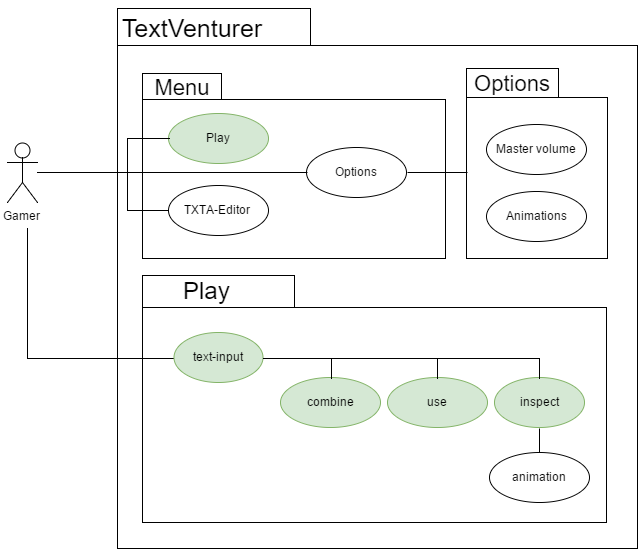

The diagram above was exported from draw.io. Its source (the exported page's mxGraphModel, read from the mxfile embedded in the PNG):
<mxGraphModel dx="1752" dy="828" grid="1" gridSize="10" guides="1" tooltips="1" connect="1" arrows="1" fold="1" page="1" pageScale="1" pageWidth="1169" pageHeight="826" background="none" math="0" shadow="0">
  <root>
    <mxCell id="0" style=";html=1;" />
    <mxCell id="1" style=";html=1;" parent="0" />
    <mxCell id="51d924b299d6fc4a-2" value="" style="shape=folder;fontStyle=1;spacingTop=10;tabWidth=193;tabHeight=37;tabPosition=left;html=1;" vertex="1" parent="1">
      <mxGeometry x="270" y="90" width="520" height="540" as="geometry" />
    </mxCell>
    <mxCell id="562a5a575b76a84f-146" value="Gamer" style="shape=umlActor;verticalLabelPosition=bottom;labelBackgroundColor=#ffffff;verticalAlign=top;html=1;" vertex="1" parent="1">
      <mxGeometry x="160" y="224" width="30" height="60" as="geometry" />
    </mxCell>
    <mxCell id="562a5a575b76a84f-151" value="" style="shape=folder;fontStyle=1;spacingTop=10;tabWidth=152;tabHeight=32;tabPosition=left;html=1;" vertex="1" parent="1">
      <mxGeometry x="295" y="357" width="464" height="247" as="geometry" />
    </mxCell>
    <mxCell id="69a1023a09b70273-146" value="&lt;span style=&quot;font-weight: normal&quot;&gt;Play&lt;/span&gt;" style="text;html=1;fontSize=24;fontStyle=1;verticalAlign=middle;align=center;" vertex="1" parent="1">
      <mxGeometry x="284.4" y="357" width="150" height="30" as="geometry" />
    </mxCell>
    <mxCell id="51d924b299d6fc4a-4" value="&lt;font style=&quot;font-size: 25px&quot;&gt;TextVenturer&lt;/font&gt;" style="text;html=1;strokeColor=none;fillColor=none;align=center;verticalAlign=middle;whiteSpace=wrap;" vertex="1" parent="1">
      <mxGeometry x="224" y="84" width="240" height="50" as="geometry" />
    </mxCell>
    <mxCell id="51d924b299d6fc4a-9" style="edgeStyle=orthogonalEdgeStyle;rounded=0;html=1;exitX=0.75;exitY=1;entryX=0.75;entryY=1;jettySize=auto;orthogonalLoop=1;" edge="1" parent="1" source="69a1023a09b70273-146" target="69a1023a09b70273-146">
      <mxGeometry relative="1" as="geometry" />
    </mxCell>
    <mxCell id="51d924b299d6fc4a-13" style="edgeStyle=orthogonalEdgeStyle;rounded=0;html=1;exitX=0.5;exitY=1;entryX=0.5;entryY=1;jettySize=auto;orthogonalLoop=1;" edge="1" parent="1" source="3836a4e4970560-1" target="3836a4e4970560-1">
      <mxGeometry relative="1" as="geometry" />
    </mxCell>
    <mxCell id="3836a4e4970560-17" value="" style="endArrow=none;html=1;rounded=0;entryX=0;entryY=0.5;endFill=0;" edge="1" parent="1" target="69a1023a09b70273-150">
      <mxGeometry width="50" height="50" relative="1" as="geometry">
        <mxPoint x="180" y="310" as="sourcePoint" />
        <mxPoint x="220" y="460" as="targetPoint" />
        <Array as="points">
          <mxPoint x="180" y="440" />
        </Array>
      </mxGeometry>
    </mxCell>
    <mxCell id="51d924b299d6fc4a-18" value="" style="shape=folder;fontStyle=1;spacingTop=10;tabWidth=92;tabHeight=29;tabPosition=left;html=1;" vertex="1" parent="1">
      <mxGeometry x="619" y="150" width="141" height="190" as="geometry" />
    </mxCell>
    <mxCell id="3836a4e4970560-20" value="&lt;font style=&quot;font-size: 22px&quot;&gt;Options&lt;/font&gt;" style="text;html=1;strokeColor=none;fillColor=none;align=center;verticalAlign=middle;whiteSpace=wrap;" vertex="1" parent="1">
      <mxGeometry x="619" y="150" width="92" height="30" as="geometry" />
    </mxCell>
    <mxCell id="69a1023a09b70273-163" value="combine&lt;br&gt;" style="ellipse;whiteSpace=wrap;html=1;fillColor=#d5e8d4;strokeColor=#82b366;" vertex="1" parent="1">
      <mxGeometry x="433" y="459" width="100" height="50" as="geometry" />
    </mxCell>
    <mxCell id="69a1023a09b70273-154" value="inspect" style="ellipse;whiteSpace=wrap;html=1;fillColor=#d5e8d4;strokeColor=#82b366;" vertex="1" parent="1">
      <mxGeometry x="647" y="459" width="90" height="50" as="geometry" />
    </mxCell>
    <mxCell id="51d924b299d6fc4a-6" value="" style="shape=folder;fontStyle=1;spacingTop=10;tabWidth=79;tabHeight=26;tabPosition=left;html=1;" vertex="1" parent="1">
      <mxGeometry x="295" y="155" width="303" height="185" as="geometry" />
    </mxCell>
    <mxCell id="51d924b299d6fc4a-8" value="&lt;font style=&quot;font-size: 22px&quot;&gt;Menu&lt;/font&gt;" style="text;html=1;strokeColor=none;fillColor=none;align=center;verticalAlign=middle;whiteSpace=wrap;" vertex="1" parent="1">
      <mxGeometry x="289" y="154" width="92" height="30" as="geometry" />
    </mxCell>
    <mxCell id="3836a4e4970560-1" value="Options&lt;br&gt;" style="ellipse;whiteSpace=wrap;html=1;fillColor=#ffffff;strokeColor=#000000;" vertex="1" parent="1">
      <mxGeometry x="459" y="229" width="100" height="50" as="geometry" />
    </mxCell>
    <mxCell id="51d924b299d6fc4a-17" value="Master volume" style="ellipse;whiteSpace=wrap;html=1;fillColor=#ffffff;strokeColor=#000000;" vertex="1" parent="1">
      <mxGeometry x="639" y="206" width="100" height="50" as="geometry" />
    </mxCell>
    <mxCell id="69a1023a09b70273-155" value="use" style="ellipse;whiteSpace=wrap;html=1;fillColor=#d5e8d4;strokeColor=#82b366;" vertex="1" parent="1">
      <mxGeometry x="540" y="459" width="100" height="50" as="geometry" />
    </mxCell>
    <mxCell id="3836a4e4970560-2" value="animation&lt;br&gt;" style="ellipse;whiteSpace=wrap;html=1;fillColor=#ffffff;strokeColor=#000000;" vertex="1" parent="1">
      <mxGeometry x="642" y="534" width="100" height="50" as="geometry" />
    </mxCell>
    <mxCell id="51d924b299d6fc4a-29" value="Animations" style="ellipse;whiteSpace=wrap;html=1;fillColor=#ffffff;strokeColor=#000000;" vertex="1" parent="1">
      <mxGeometry x="639" y="273" width="100" height="50" as="geometry" />
    </mxCell>
    <mxCell id="69a1023a09b70273-165" value="TXTA-Editor" style="ellipse;whiteSpace=wrap;html=1;" vertex="1" parent="1">
      <mxGeometry x="321" y="266.5" width="100" height="50" as="geometry" />
    </mxCell>
    <mxCell id="51d924b299d6fc4a-38" style="edgeStyle=orthogonalEdgeStyle;rounded=0;html=1;exitX=1;exitY=0.5;entryX=0.5;entryY=0;endArrow=none;endFill=0;jettySize=auto;orthogonalLoop=1;" edge="1" parent="1" source="69a1023a09b70273-150" target="69a1023a09b70273-155">
      <mxGeometry relative="1" as="geometry" />
    </mxCell>
    <mxCell id="69a1023a09b70273-150" value="text-input&lt;br&gt;" style="ellipse;whiteSpace=wrap;html=1;fillColor=#d5e8d4;strokeColor=#82b366;" vertex="1" parent="1">
      <mxGeometry x="326" y="414" width="89" height="50" as="geometry" />
    </mxCell>
    <mxCell id="3963c31b59bcd350-3" style="edgeStyle=orthogonalEdgeStyle;rounded=0;html=1;exitX=0.5;exitY=1;entryX=0.5;entryY=0;endArrow=none;endFill=0;jettySize=auto;orthogonalLoop=1;" edge="1" source="69a1023a09b70273-154" target="3836a4e4970560-2" parent="1">
      <mxGeometry relative="1" as="geometry" />
    </mxCell>
    <mxCell id="3963c31b59bcd350-4" style="edgeStyle=orthogonalEdgeStyle;rounded=0;html=1;entryX=0;entryY=0.5;endArrow=none;endFill=0;jettySize=auto;orthogonalLoop=1;" edge="1" source="562a5a575b76a84f-146" target="3836a4e4970560-1" parent="1">
      <mxGeometry relative="1" as="geometry" />
    </mxCell>
    <mxCell id="51d924b299d6fc4a-14" value="Play&lt;br&gt;" style="ellipse;whiteSpace=wrap;html=1;fillColor=#d5e8d4;strokeColor=#82b366;" vertex="1" parent="1">
      <mxGeometry x="321" y="195" width="100" height="50" as="geometry" />
    </mxCell>
    <mxCell id="3963c31b59bcd350-8" style="edgeStyle=orthogonalEdgeStyle;rounded=0;html=1;endArrow=none;endFill=0;jettySize=auto;orthogonalLoop=1;" edge="1" source="69a1023a09b70273-165" target="562a5a575b76a84f-146" parent="1">
      <mxGeometry relative="1" as="geometry">
        <Array as="points">
          <mxPoint x="280" y="292" />
          <mxPoint x="280" y="254" />
        </Array>
      </mxGeometry>
    </mxCell>
    <mxCell id="3963c31b59bcd350-9" style="edgeStyle=orthogonalEdgeStyle;rounded=0;html=1;exitX=0;exitY=0.5;endArrow=none;endFill=0;jettySize=auto;orthogonalLoop=1;" edge="1" source="51d924b299d6fc4a-14" target="562a5a575b76a84f-146" parent="1">
      <mxGeometry relative="1" as="geometry">
        <Array as="points">
          <mxPoint x="280" y="220" />
          <mxPoint x="280" y="254" />
        </Array>
      </mxGeometry>
    </mxCell>
    <mxCell id="51d924b299d6fc4a-35" style="edgeStyle=orthogonalEdgeStyle;rounded=0;html=1;exitX=0.5;exitY=1;entryX=0.5;entryY=1;endArrow=none;endFill=0;jettySize=auto;orthogonalLoop=1;" edge="1" parent="1" source="69a1023a09b70273-146" target="69a1023a09b70273-146">
      <mxGeometry relative="1" as="geometry" />
    </mxCell>
    <mxCell id="3963c31b59bcd350-11" style="edgeStyle=orthogonalEdgeStyle;rounded=0;html=1;exitX=1;exitY=0.5;entryX=0.5;entryY=0;endArrow=none;endFill=0;jettySize=auto;orthogonalLoop=1;" edge="1" source="69a1023a09b70273-150" target="69a1023a09b70273-163" parent="1">
      <mxGeometry relative="1" as="geometry" />
    </mxCell>
    <mxCell id="3963c31b59bcd350-13" style="edgeStyle=orthogonalEdgeStyle;rounded=0;html=1;exitX=1;exitY=0.5;entryX=0.5;entryY=0;endArrow=none;endFill=0;jettySize=auto;orthogonalLoop=1;" edge="1" source="69a1023a09b70273-150" target="69a1023a09b70273-154" parent="1">
      <mxGeometry relative="1" as="geometry" />
    </mxCell>
    <mxCell id="3963c31b59bcd350-14" style="edgeStyle=orthogonalEdgeStyle;rounded=0;html=1;exitX=1;exitY=0.5;entryX=0.006;entryY=0.547;entryPerimeter=0;endArrow=none;endFill=0;jettySize=auto;orthogonalLoop=1;" edge="1" source="3836a4e4970560-1" target="51d924b299d6fc4a-18" parent="1">
      <mxGeometry relative="1" as="geometry" />
    </mxCell>
  </root>
</mxGraphModel>